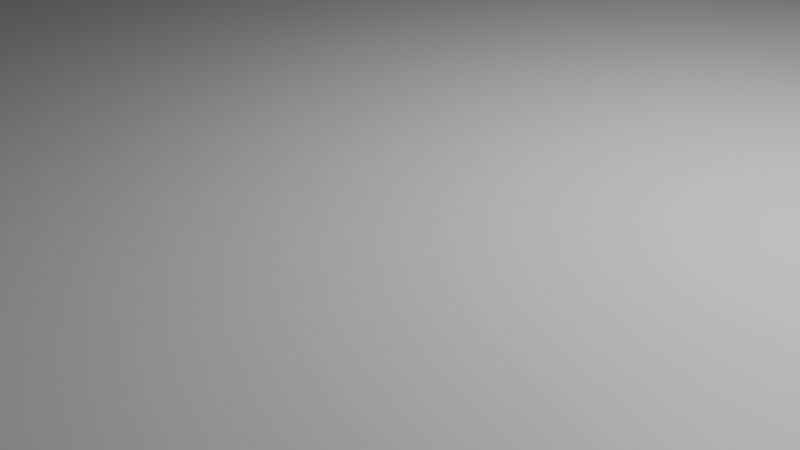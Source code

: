 # Source: tarea2.blend  (saved by Blender 4.3.34; exported with 4.5.12 LTS)
import bpy
from mathutils import Matrix  # noqa: F401  (used for matrix-valued properties, if any)

bpy.ops.wm.read_factory_settings(use_empty=True)
scene = bpy.context.scene
scene.name = 'Scene'

# ---- collections
col_collection = bpy.data.collections.new('Collection'); scene.collection.children.link(col_collection)

# ---- materials (node trees are filled in below, after node groups)
mat_material = bpy.data.materials.new('Material')
mat_material.alpha_threshold = 0.0
mat_material.roughness = 0.5
mat_material.line_color = (0.0, 0.0, 0.0, 1.0)

# ---- material node trees
mat_material.use_nodes = True; mat_material.node_tree.nodes.clear()
_N = mat_material.node_tree.nodes; _L = mat_material.node_tree.links
n0 = _N.new('ShaderNodeOutputMaterial'); n0.name = 'Material Output'; n0.location = (300, 300)
n1 = _N.new('ShaderNodeBsdfPrincipled'); n1.name = 'Principled BSDF'; n1.location = (10, 300)
n1.inputs[3].default_value = 1.45
_L.new(n1.outputs[0], n0.inputs[0])
n0.is_active_output = True

# ---- world
world_world = bpy.data.worlds.new('World'); scene.world = world_world
world_world.use_nodes = True; world_world.node_tree.nodes.clear()
_N = world_world.node_tree.nodes; _L = world_world.node_tree.links
n0 = _N.new('ShaderNodeOutputWorld'); n0.name = 'World Output'; n0.location = (300, 300)
n1 = _N.new('ShaderNodeBackground'); n1.name = 'Background'; n1.location = (10, 300)
n1.inputs[0].default_value = (0.05088, 0.05088, 0.05088, 1.0)
_L.new(n1.outputs[0], n0.inputs[0])
n0.is_active_output = True
world_world.color = (0.05088, 0.05088, 0.05088)
world_world.sun_shadow_jitter_overblur = 0.0

# ---- cameras
cam_camera = bpy.data.cameras.new('Camera')
cam_camera.clip_end = 100.0
cam_camera.ortho_scale = 7.314

# ---- lights
light_light = bpy.data.lights.new('Light', 'POINT')
light_light.energy = 1000.0
light_light.shadow_soft_size = 0.1

# ---- meshes
me_cube = bpy.data.meshes.new('Cube')
me_cube.from_pydata([(11.78, 11.14, 1.0), (11.78, 11.14, -1.0), (11.78, -11.43, 1.0), (11.78, -11.43, -1.0), (-11.43, 11.14, 1.0), (-11.43, 11.14, -1.0), (-11.43, -11.43, 1.0), (-11.43, -11.43, -1.0)], [], [(0, 4, 6, 2), (3, 2, 6, 7), (7, 6, 4, 5), (5, 1, 3, 7), (1, 0, 2, 3), (5, 4, 0, 1)])
_uv = me_cube.uv_layers.new(name='UVMap')
_uv.uv.foreach_set('vector', [0.625, 0.5, 0.875, 0.5, 0.875, 0.75, 0.625, 0.75, 0.375, 0.75, 0.625, 0.75, 0.625, 1.0, 0.375, 1.0, 0.375, 0.0, 0.625, 0.0, 0.625, 0.25, 0.375, 0.25, 0.125, 0.5, 0.375, 0.5, 0.375, 0.75, 0.125, 0.75, 0.375, 0.5, 0.625, 0.5, 0.625, 0.75, 0.375, 0.75, 0.375, 0.25, 0.625, 0.25, 0.625, 0.5, 0.375, 0.5])
me_cube.materials.append(mat_material)
me_cube.use_mirror_vertex_groups = False
me_cube.update()

# ---- objects
ob_cube = bpy.data.objects.new('Cube', me_cube)
ob_light = bpy.data.objects.new('Light', light_light)
ob_camera = bpy.data.objects.new('Camera', cam_camera)

# ---- transforms, parenting, visibility, modifiers, constraints
ob_cube.location = (0.0, 0.0, 0.0)
ob_cube.lock_rotations_4d = False
ob_cube.empty_display_type = 'ARROWS'
ob_cube.lineart.crease_threshold = 0.0
ob_light.location = (4.076, 1.005, 5.904)
ob_light.rotation_euler = (0.6503, 0.05522, 1.866)
ob_light.lock_rotations_4d = False
ob_light.empty_display_type = 'ARROWS'
ob_light.color = (0.0, 0.0, 0.0, 0.0)
ob_light.lineart.crease_threshold = 0.0
ob_camera.location = (7.359, -6.926, 4.958)
ob_camera.rotation_euler = (1.109, 0.0, 0.8149)
ob_camera.lock_rotations_4d = False
ob_camera.empty_display_type = 'ARROWS'
ob_camera.color = (0.0, 0.0, 0.0, 0.0)
ob_camera.display_type = 'WIRE'
ob_camera.lineart.crease_threshold = 0.0

# ---- collection membership
col_collection.objects.link(ob_cube)
col_collection.objects.link(ob_light)
col_collection.objects.link(ob_camera)

# ---- scene / render settings (as saved in the file)
scene.camera = ob_camera
scene.frame_start = 1; scene.frame_end = 250; scene.frame_set(1)
scene.render.engine = 'BLENDER_EEVEE_NEXT'
bpy.context.view_layer.update()
